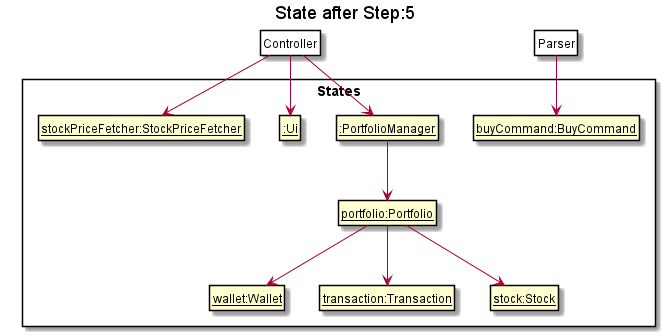

The diagram above was rendered by PlantUML. Its source (embedded in the PNG):
@startuml

hide footbox
hide members
hide circle
skinparam packageStyle Rectangle
skinparam ClassFontColor #000000
skinparam ClassBorderColor #000000

title State after Step:5

package States {
    class State1 as "__:PortfolioManager__"
    class State2 as "__:Ui__"
    class State3 as "__buyCommand:BuyCommand__"
    class State4 as "__portfolio:Portfolio__"
    class State5 as "__stockPriceFetcher:StockPriceFetcher__"
    class State6 as "__wallet:Wallet__"
    class State7 as "__transaction:Transaction__"
    class State8 as "__stock:Stock__"
}
State1 -down-> State4
State4 -down-> State6
State4 -down-> State7
State4 -down-> State8

class Pointer as "Controller" #FFFFF
Pointer -down-> State1
Pointer -down-> State2
Pointer -down-> State5
class Pointer2 as "Parser" #FFFFF
Pointer2 -down-> State3

@enduml